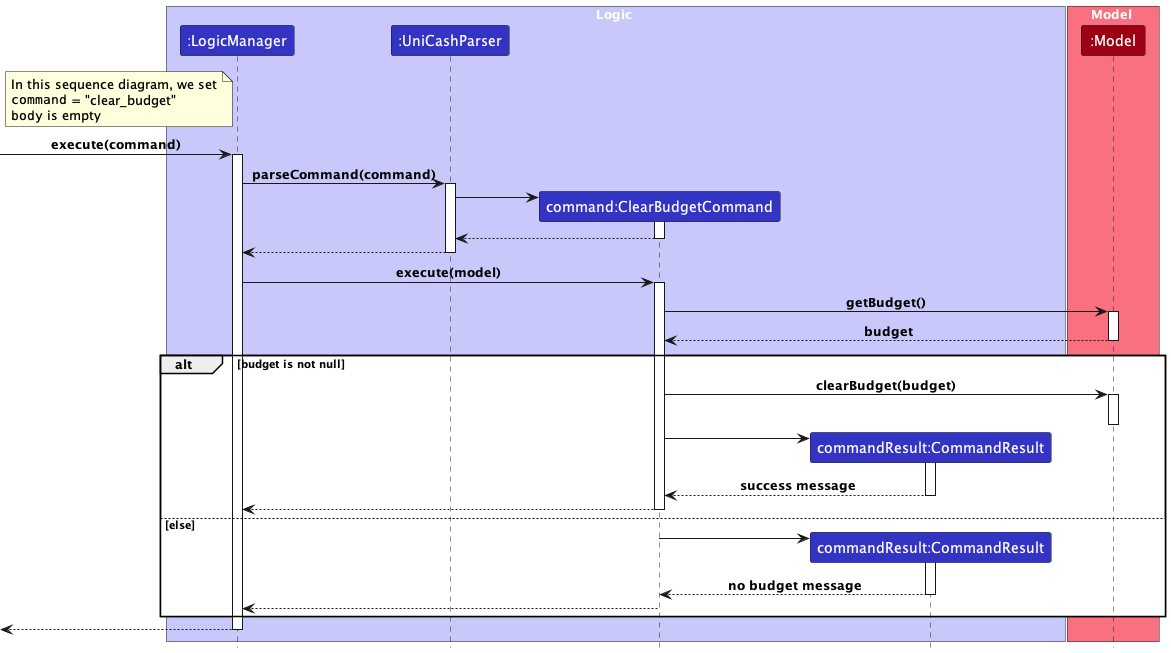

The diagram above was rendered by PlantUML. Its source (embedded in the PNG):
@startuml
!include ../../style.puml

skinparam noteTextAlignment left

box Logic LOGIC_COLOR_T1
participant ":LogicManager" as LogicManager LOGIC_COLOR
participant ":UniCashParser" as UniCashParser LOGIC_COLOR
participant "command:ClearBudgetCommand" as ClearBudgetCommand LOGIC_COLOR
participant "commandResult:CommandResult" as CommandResult LOGIC_COLOR


end box

box Model MODEL_COLOR_T1
participant ":Model" as Model MODEL_COLOR
end box

note left LogicManager
In this sequence diagram, we set
""command"" = "clear_budget"
""body"" is empty
end note

[-> LogicManager : execute(command)
activate LogicManager

LogicManager -> UniCashParser : parseCommand(command)
activate UniCashParser

create ClearBudgetCommand
UniCashParser -> ClearBudgetCommand
activate ClearBudgetCommand
ClearBudgetCommand --> UniCashParser
deactivate ClearBudgetCommand

UniCashParser --> LogicManager
deactivate UniCashParser

LogicManager -> ClearBudgetCommand : execute(model)
activate ClearBudgetCommand

ClearBudgetCommand -> Model : getBudget()
activate Model
Model --> ClearBudgetCommand : budget
deactivate Model

alt budget is not null

    ClearBudgetCommand -> Model : clearBudget(budget)
    activate Model
    deactivate Model

    create CommandResult
    ClearBudgetCommand -> CommandResult
    activate CommandResult

    CommandResult --> ClearBudgetCommand : success message
    deactivate CommandResult

    ClearBudgetCommand --> LogicManager
    deactivate ClearBudgetCommand

else else

    create CommandResult
    ClearBudgetCommand -> CommandResult
    activate CommandResult

    CommandResult --> ClearBudgetCommand : no budget message
    deactivate CommandResult

    ClearBudgetCommand --> LogicManager
    deactivate ClearBudgetCommand

end

[<--LogicManager
deactivate LogicManager
@enduml